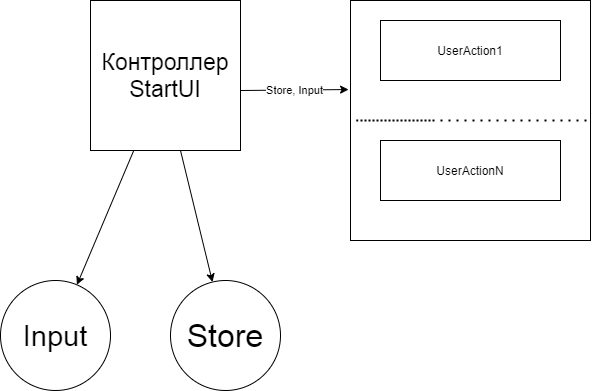

The diagram above was exported from draw.io. Its source (the exported page's mxGraphModel, read from the mxfile embedded in the PNG):
<mxGraphModel dx="1102" dy="609" grid="1" gridSize="10" guides="1" tooltips="1" connect="1" arrows="1" fold="1" page="1" pageScale="1" pageWidth="827" pageHeight="1169" math="0" shadow="0">
  <root>
    <mxCell id="0" />
    <mxCell id="1" parent="0" />
    <mxCell id="7zlRIPTqzQPyPfQjGe8h-1" value="&lt;font style=&quot;font-size: 23px&quot;&gt;Контроллер StartUI&lt;/font&gt;" style="whiteSpace=wrap;html=1;aspect=fixed;" vertex="1" parent="1">
      <mxGeometry x="160" y="40" width="150" height="150" as="geometry" />
    </mxCell>
    <mxCell id="7zlRIPTqzQPyPfQjGe8h-2" value="" style="whiteSpace=wrap;html=1;aspect=fixed;" vertex="1" parent="1">
      <mxGeometry x="420" y="40" width="240" height="240" as="geometry" />
    </mxCell>
    <mxCell id="7zlRIPTqzQPyPfQjGe8h-3" value="UserAction1" style="rounded=0;whiteSpace=wrap;html=1;" vertex="1" parent="1">
      <mxGeometry x="450" y="60" width="180" height="60" as="geometry" />
    </mxCell>
    <mxCell id="7zlRIPTqzQPyPfQjGe8h-5" value="" style="endArrow=classic;html=1;" edge="1" parent="1" source="7zlRIPTqzQPyPfQjGe8h-1" target="7zlRIPTqzQPyPfQjGe8h-6">
      <mxGeometry width="50" height="50" relative="1" as="geometry">
        <mxPoint x="220" y="260" as="sourcePoint" />
        <mxPoint x="100" y="340" as="targetPoint" />
      </mxGeometry>
    </mxCell>
    <mxCell id="7zlRIPTqzQPyPfQjGe8h-6" value="&lt;font style=&quot;font-size: 29px&quot;&gt;Input&lt;/font&gt;" style="ellipse;whiteSpace=wrap;html=1;aspect=fixed;" vertex="1" parent="1">
      <mxGeometry x="70" y="320" width="110" height="110" as="geometry" />
    </mxCell>
    <mxCell id="7zlRIPTqzQPyPfQjGe8h-7" value="" style="endArrow=classic;html=1;" edge="1" parent="1" target="7zlRIPTqzQPyPfQjGe8h-8">
      <mxGeometry width="50" height="50" relative="1" as="geometry">
        <mxPoint x="250" y="190" as="sourcePoint" />
        <mxPoint x="290" y="320" as="targetPoint" />
      </mxGeometry>
    </mxCell>
    <mxCell id="7zlRIPTqzQPyPfQjGe8h-8" value="&lt;font style=&quot;font-size: 32px&quot;&gt;Store&lt;/font&gt;" style="ellipse;whiteSpace=wrap;html=1;aspect=fixed;" vertex="1" parent="1">
      <mxGeometry x="240" y="320" width="110" height="110" as="geometry" />
    </mxCell>
    <mxCell id="7zlRIPTqzQPyPfQjGe8h-10" value="" style="endArrow=classic;html=1;entryX=-0.008;entryY=0.371;entryDx=0;entryDy=0;entryPerimeter=0;" edge="1" parent="1" target="7zlRIPTqzQPyPfQjGe8h-2">
      <mxGeometry relative="1" as="geometry">
        <mxPoint x="310" y="130" as="sourcePoint" />
        <mxPoint x="410" y="130" as="targetPoint" />
      </mxGeometry>
    </mxCell>
    <mxCell id="7zlRIPTqzQPyPfQjGe8h-11" value="Store, Input" style="edgeLabel;resizable=0;html=1;align=center;verticalAlign=middle;" connectable="0" vertex="1" parent="7zlRIPTqzQPyPfQjGe8h-10">
      <mxGeometry relative="1" as="geometry" />
    </mxCell>
    <mxCell id="7zlRIPTqzQPyPfQjGe8h-12" value="UserActionN" style="rounded=0;whiteSpace=wrap;html=1;" vertex="1" parent="1">
      <mxGeometry x="450" y="180" width="180" height="60" as="geometry" />
    </mxCell>
    <mxCell id="7zlRIPTqzQPyPfQjGe8h-13" value="" style="endArrow=none;dashed=1;html=1;dashPattern=1 3;strokeWidth=2;" edge="1" parent="1" target="7zlRIPTqzQPyPfQjGe8h-2">
      <mxGeometry width="50" height="50" relative="1" as="geometry">
        <mxPoint x="500" y="160" as="sourcePoint" />
        <mxPoint x="560" y="140" as="targetPoint" />
        <Array as="points">
          <mxPoint x="420" y="160" />
          <mxPoint x="580" y="160" />
        </Array>
      </mxGeometry>
    </mxCell>
  </root>
</mxGraphModel>